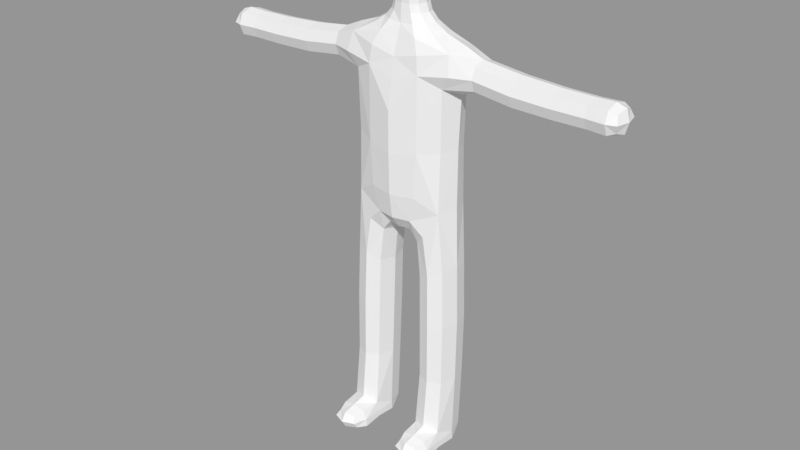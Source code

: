 # Source: Bobyama.blend  (saved by Blender 2.79.0; exported with 4.5.12 LTS)
import bpy
from mathutils import Matrix  # noqa: F401  (used for matrix-valued properties, if any)

bpy.ops.wm.read_factory_settings(use_empty=True)
scene = bpy.context.scene
scene.name = 'Scene'

# ---- collections
col_collection_1 = bpy.data.collections.new('Collection 1'); scene.collection.children.link(col_collection_1)

# ---- meshes
me_x = bpy.data.meshes.new('立方体')
me_x.from_pydata([(-1.421, 0.3007, 1.435), (-0.7298, 0.7895, -5.381), (-0.7298, 1.142, -5.586), (-0.5, -0.3829, 1.349), (-0.7298, -0.3394, -5.586), (-0.712, 0.0, 1.979), (-1.034, 0.04863, -5.586), (-0.426, 0.04863, -5.586), (-0.356, 0.3854, 1.916), (-0.7298, 0.04863, -5.791), (-0.7298, -0.3896, -4.4), (-0.1712, 0.2595, 2.253), (-0.7298, 0.4382, -4.4), (-0.3424, 0.0, 2.252), (-0.2831, 0.0, 2.575), (-0.4057, 0.02432, -4.4), (-0.1416, 0.2684, 2.575), (-0.4909, -0.4692, -0.0003076), (-1.034, 0.7895, -5.586), (-1.019, 0.0, -2.116), (-0.9819, 0.0, 0.08047), (-2.834, 0.2896, 1.32), (-1.421, 2.854e-10, 1.702), (-1.421, -0.3007, 1.435), (-1.421, 2.854e-10, 1.167), (-3.777, 2.854e-10, 1.059), (-2.834, -0.2896, 1.32), (-2.834, 2.854e-10, 1.062), (-2.834, 2.854e-10, 1.577), (-4.008, 2.854e-10, 1.32), (-3.777, 2.854e-10, 1.58), (-3.777, 0.3057, 1.32), (-3.777, -0.3057, 1.32), (-0.4909, 0.5005, 0.0011), (-0.6927, 0.4167, -2.255), (-0.3665, 0.0, -2.394), (-0.1416, -0.2178, 2.575), (-0.6927, -0.4167, -2.255), (-0.3278, 0.46, -1.281), (-1.054, 0.02432, -4.4), (-0.356, -0.2858, 1.916), (-0.1712, -0.1875, 2.254), (-0.1738, -0.001334, -1.574), (-0.3278, -0.4885, -1.278), (-0.5, 0.4977, 1.352), (-0.426, 0.7895, -5.586), (-0.7298, 0.7895, -5.775), (-0.3089, -0.0003335, -1.771), (-1.05, -0.3851, 1.426), (-1.103, 0.0, 1.84), (-0.583, 0.4159, -1.524), (-0.2123, 0.323, -1.501), (-0.426, 0.4279, -5.586), (-1.046, 0.04863, -5.74), (-0.7298, -0.2424, -5.74), (-0.7298, 0.4279, -5.751), (-0.4131, 0.04863, -5.74), (-0.4867, 0.3348, -4.4), (-0.464, -0.3597, 1.674), (-0.4756, 0.0, 2.116), (-0.4456, 0.4918, -0.8131), (-0.4867, -0.2861, -4.4), (-0.2378, -0.2116, 2.101), (-0.623, -0.2136, 1.963), (-0.623, 0.2385, 1.963), (-0.9728, -0.2861, -4.4), (-0.9728, 0.3348, -4.4), (-0.2868, 0.0, 2.4), (-5.96e-08, -0.4848, -0.06684), (-0.4209, 0.04255, -5.33), (-0.1434, -0.1956, 2.403), (-0.7298, 0.5253, -5.33), (-0.2996, -0.1401, 2.252), (-0.2996, 0.1581, 2.252), (-5.96e-08, 0.613, -0.07827), (-0.3055, 0.0, 2.764), (-0.583, -0.4231, -1.524), (-0.7298, -0.352, -5.33), (-0.1527, -0.2471, 2.759), (-0.8592, 0.3191, 0.06063), (-1.039, 0.04255, -5.33), (-0.2477, -0.1477, 2.575), (-0.2477, 0.1603, 2.575), (-0.8592, -0.3113, 0.06027), (-1.05, 0.4138, 1.427), (-0.9374, 0.3125, -2.151), (-0.9374, -0.3125, -2.151), (-0.4977, -0.4034, 0.8284), (-0.4481, 0.3125, -2.36), (-0.4481, -0.3125, -2.36), (-1.021, 0.0, 1.03), (-2.125, -0.3019, 1.349), (-2.125, 2.854e-10, 1.617), (-2.125, 0.3019, 1.349), (-2.125, 2.854e-10, 1.08), (-1.421, 0.2255, 1.234), (-1.421, 0.2255, 1.635), (-1.421, -0.2255, 1.635), (-1.421, -0.2255, 1.234), (-3.426, -0.2841, 1.32), (-3.426, 2.854e-10, 1.57), (-3.426, 0.2841, 1.32), (-3.426, 2.854e-10, 1.07), (-2.834, 0.2172, 1.127), (-2.834, 0.2172, 1.513), (-2.834, -0.2172, 1.513), (-2.834, -0.2172, 1.127), (-3.95, -0.2468, 1.32), (-3.95, 2.854e-10, 1.525), (-3.95, 0.2468, 1.32), (-3.95, 2.854e-10, 1.115), (-3.777, -0.2293, 1.124), (-3.777, 0.2293, 1.124), (-3.777, 0.2293, 1.515), (-3.777, -0.2293, 1.515), (-1.055, 0.006079, -3.244), (-0.464, 0.4696, 1.675), (-0.2123, -0.3321, -1.499), (-0.7205, -0.4215, -3.279), (-0.2378, 0.2978, 2.101), (-0.7205, 0.4336, -3.279), (-0.1434, 0.255, 2.401), (-0.3858, 0.006079, -3.314), (-0.1527, 0.2908, 2.761), (-0.4456, -0.5183, -0.811), (-0.9821, 0.0, -1.01), (-0.4977, 0.4984, 0.8325), (-5.96e-08, 0.5264, -1.281), (-5.96e-08, -0.4215, -1.086), (0.0, 0.304, 2.575), (0.0, -0.2491, 2.575), (0.0, 0.2863, 2.254), (-2.98e-08, 0.3728, 1.853), (-2.98e-08, -0.2871, 1.854), (0.0, -0.1885, 2.256), (-5.96e-08, -0.002668, -1.589), (-5.96e-08, -0.3834, 1.196), (-5.96e-08, 0.5344, 1.202), (-1.034, 0.4279, -5.586), (-0.5019, -0.2424, -5.586), (-0.9576, -0.2424, -5.586), (-0.5019, 1.054, -5.586), (-0.7298, 1.054, -5.74), (-0.7298, 1.054, -5.433), (-0.9576, 1.054, -5.586), (-0.9576, 0.7895, -5.433), (-1.046, 0.7895, -5.74), (-0.5019, 0.7895, -5.433), (-0.4131, 0.7895, -5.74), (-0.3774, -0.3087, -1.709), (-0.9919, -0.311, 1.767), (-0.3774, 0.3065, -1.71), (-0.9919, 0.3285, 1.767), (-0.4721, 0.4303, -5.416), (-0.4981, -0.2533, -5.33), (-0.9874, 0.4303, -5.416), (-0.9614, -0.2533, -5.33), (-0.4162, -0.1584, 2.112), (-0.4162, 0.1799, 2.112), (-5.96e-08, 0.5914, -0.8247), (-0.9715, -0.3146, -3.253), (-0.2509, -0.1421, 2.4), (-0.2509, 0.157, 2.4), (-0.8542, -0.3529, -1.048), (-0.9715, 0.3268, -3.253), (-0.2673, -0.155, 2.763), (-0.2673, 0.166, 2.763), (-0.8542, 0.3486, -1.048), (-0.4695, -0.3146, -3.305), (-0.8803, -0.3262, 1.173), (-0.8803, 0.3414, 1.173), (-0.4695, 0.3268, -3.305), (-5.96e-08, -0.4713, -0.8396), (-2.125, -0.2264, 1.147), (-2.125, -0.2264, 1.55), (-2.125, 0.2264, 1.55), (-2.125, 0.2264, 1.147), (-3.426, -0.2131, 1.132), (-3.426, -0.2131, 1.507), (-3.426, 0.2131, 1.507), (-3.426, 0.2131, 1.132), (-3.905, -0.1776, 1.171), (-3.905, -0.1776, 1.469), (-3.905, 0.1776, 1.469), (-3.905, 0.1776, 1.171), (-5.96e-08, 0.3508, -1.513), (-5.215e-08, 0.4698, 1.567), (-5.96e-08, -0.3137, -1.319), (-5.215e-08, -0.3615, 1.558), (-7.451e-09, 0.3001, 2.08), (-7.451e-09, -0.2122, 2.086), (0.0, 0.2772, 2.403), (0.0, -0.2047, 2.405), (0.0, 0.3414, 2.755), (0.0, -0.2658, 2.744), (-5.96e-08, -0.3868, 0.6847), (-5.96e-08, 0.613, 0.6878), (-0.4131, 0.4279, -5.7), (-0.4952, -0.167, -5.7), (-1.046, 0.4279, -5.7), (-0.9643, -0.167, -5.7), (-0.561, 0.9855, -5.472), (-0.4952, 0.9855, -5.7), (-0.9643, 0.9855, -5.7), (-0.8985, 0.9855, -5.472), (0.0, 0.3503, 2.575)], [], [(0, 96, 152, 84), (0, 84, 170, 95), (0, 95, 176, 93), (0, 93, 175, 96), (1, 145, 155, 71), (1, 71, 153, 147), (1, 147, 201, 143), (1, 143, 204, 145), (2, 144, 204, 143), (2, 143, 201, 141), (2, 141, 202, 142), (2, 142, 203, 144), (3, 87, 195, 136), (3, 136, 188, 58), (3, 58, 150, 48), (3, 48, 169, 87), (4, 139, 154, 77), (4, 77, 156, 140), (4, 140, 200, 54), (4, 54, 198, 139), (5, 64, 152, 49), (5, 49, 150, 63), (5, 63, 157, 59), (5, 59, 158, 64), (6, 140, 156, 80), (6, 80, 155, 138), (6, 138, 199, 53), (6, 53, 200, 140), (7, 52, 153, 69), (7, 69, 154, 139), (7, 139, 198, 56), (7, 56, 197, 52), (8, 132, 186, 116), (8, 116, 152, 64), (8, 64, 158, 119), (8, 119, 189, 132), (9, 56, 198, 54), (9, 54, 200, 53), (9, 53, 199, 55), (9, 55, 197, 56), (10, 61, 168, 118), (10, 118, 160, 65), (10, 65, 156, 77), (10, 77, 154, 61), (11, 131, 189, 119), (11, 119, 158, 73), (11, 73, 162, 121), (11, 121, 191, 131), (12, 66, 164, 120), (12, 120, 171, 57), (12, 57, 153, 71), (12, 71, 155, 66), (13, 73, 158, 59), (13, 59, 157, 72), (13, 72, 161, 67), (13, 67, 162, 73), (14, 82, 162, 67), (14, 67, 161, 81), (14, 81, 165, 75), (14, 75, 166, 82), (15, 57, 171, 122), (15, 122, 168, 61), (15, 61, 154, 69), (15, 69, 153, 57), (16, 129, 191, 121), (16, 121, 162, 82), (16, 82, 166, 123), (16, 123, 193, 129), (17, 124, 172, 68), (17, 68, 195, 87), (17, 87, 169, 83), (17, 83, 163, 124), (18, 146, 199, 138), (18, 138, 155, 145), (18, 145, 204, 144), (18, 144, 203, 146), (19, 86, 163, 125), (19, 125, 167, 85), (19, 85, 164, 115), (19, 115, 160, 86), (20, 125, 163, 83), (20, 83, 169, 90), (20, 90, 170, 79), (20, 79, 167, 125), (21, 104, 175, 93), (21, 93, 176, 103), (21, 103, 180, 101), (21, 101, 179, 104), (22, 97, 150, 49), (22, 49, 152, 96), (22, 96, 175, 92), (22, 92, 174, 97), (23, 98, 169, 48), (23, 48, 150, 97), (23, 97, 174, 91), (23, 91, 173, 98), (24, 95, 170, 90), (24, 90, 169, 98), (24, 98, 173, 94), (24, 94, 176, 95), (25, 112, 180, 102), (25, 102, 177, 111), (25, 111, 181, 110), (25, 110, 184, 112), (26, 106, 173, 91), (26, 91, 174, 105), (26, 105, 178, 99), (26, 99, 177, 106), (27, 103, 176, 94), (27, 94, 173, 106), (27, 106, 177, 102), (27, 102, 180, 103), (28, 105, 174, 92), (28, 92, 175, 104), (28, 104, 179, 100), (28, 100, 178, 105), (29, 110, 181, 107), (29, 107, 182, 108), (29, 108, 183, 109), (29, 109, 184, 110), (30, 114, 178, 100), (30, 100, 179, 113), (30, 113, 183, 108), (30, 108, 182, 114), (31, 113, 179, 101), (31, 101, 180, 112), (31, 112, 184, 109), (31, 109, 183, 113), (32, 111, 177, 99), (32, 99, 178, 114), (32, 114, 182, 107), (32, 107, 181, 111), (33, 60, 167, 79), (33, 79, 170, 126), (33, 126, 196, 74), (33, 74, 159, 60), (34, 85, 167, 50), (34, 50, 151, 88), (34, 88, 171, 120), (34, 120, 164, 85), (35, 88, 151, 47), (35, 47, 149, 89), (35, 89, 168, 122), (35, 122, 171, 88), (36, 81, 161, 70), (36, 70, 192, 130), (36, 130, 194, 78), (36, 78, 165, 81), (37, 89, 149, 76), (37, 76, 163, 86), (37, 86, 160, 118), (37, 118, 168, 89), (38, 51, 151, 50), (38, 50, 167, 60), (38, 60, 159, 127), (38, 127, 185, 51), (39, 65, 160, 115), (39, 115, 164, 66), (39, 66, 155, 80), (39, 80, 156, 65), (40, 63, 150, 58), (40, 58, 188, 133), (40, 133, 190, 62), (40, 62, 157, 63), (41, 72, 157, 62), (41, 62, 190, 134), (41, 134, 192, 70), (41, 70, 161, 72), (42, 47, 151, 51), (42, 51, 185, 135), (42, 135, 187, 117), (42, 117, 149, 47), (43, 117, 187, 128), (43, 128, 172, 124), (43, 124, 163, 76), (43, 76, 149, 117), (44, 126, 170, 84), (44, 84, 152, 116), (44, 116, 186, 137), (44, 137, 196, 126), (45, 147, 153, 52), (45, 52, 197, 148), (45, 148, 202, 141), (45, 141, 201, 147), (46, 148, 197, 55), (46, 55, 199, 146), (46, 146, 203, 142), (46, 142, 202, 148)])
me_x.use_remesh_preserve_volume = False
me_x.use_remesh_preserve_attributes = False
me_x.use_mirror_vertex_groups = False
me_x.update()

# ---- objects
ob_x = bpy.data.objects.new('立方体', me_x)

# ---- transforms, parenting, visibility, modifiers, constraints
ob_x.location = (0.0, 0.0, 0.0)
ob_x.scale = (-1.0, -1.0, 1.0)
ob_x.lineart.crease_threshold = 0.0
_m = ob_x.modifiers.new('ミラー', 'MIRROR')

# ---- collection membership
col_collection_1.objects.link(ob_x)

# ---- scene / render settings (as saved in the file)
scene.frame_start = 1; scene.frame_end = 250; scene.frame_set(1)
scene.render.engine = 'BLENDER_EEVEE_NEXT'
scene.render.resolution_percentage = 50
scene.render.dither_intensity = 0.0
scene.cycles.use_denoising = False
scene.cycles.samples = 128
scene.cycles.sampling_pattern = 'TABULATED_SOBOL'
scene.cycles.use_adaptive_sampling = False
scene.cycles.use_light_tree = False
scene.cycles.blur_glossy = 0.0
scene.cycles.sample_clamp_indirect = 0.0
scene.view_settings.view_transform = 'Standard'
bpy.context.view_layer.update()

# ---- added for rendering (the .blend has no active camera and no usable light): camera, sun + grey world if the file has none
cam_auto = bpy.data.cameras.new('AutoCamera')
cam_auto.lens = 50.0
cam_auto.sensor_width = 36.0
cam_auto.clip_end = 1000.0
ob_auto_camera = bpy.data.objects.new('AutoCamera', cam_auto)
scene.collection.objects.link(ob_auto_camera)
ob_auto_camera.location = (10.9547, -13.4576, 7.25007)
ob_auto_camera.rotation_euler = (1.09748, -7.21219e-08, 0.694738)
scene.camera = ob_auto_camera
light_auto_sun = bpy.data.lights.new('AutoSun', 'SUN')
light_auto_sun.energy = 3.0
light_auto_sun.angle = 0.0523599
ob_auto_sun = bpy.data.objects.new('AutoSun', light_auto_sun)
scene.collection.objects.link(ob_auto_sun)
ob_auto_sun.rotation_euler = (0.872665, 0.174533, 0.523599)
if scene.world is None:
    world_auto = bpy.data.worlds.new('AutoWorld')
    world_auto.color = (0.3, 0.3, 0.3)
    scene.world = world_auto
bpy.context.view_layer.update()
